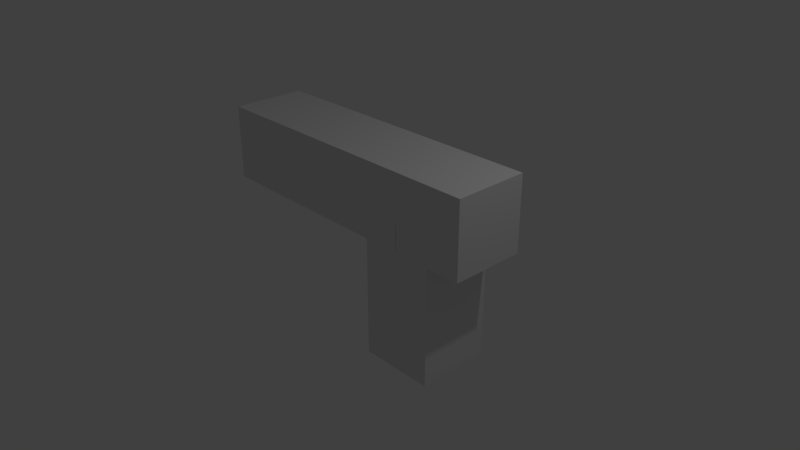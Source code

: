 # Source: Pistol.blend  (saved by Blender 2.79.0; exported with 4.5.12 LTS)
import bpy
from mathutils import Matrix  # noqa: F401  (used for matrix-valued properties, if any)

bpy.ops.wm.read_factory_settings(use_empty=True)
scene = bpy.context.scene
scene.name = 'Scene'

# ---- collections
col_collection_1 = bpy.data.collections.new('Collection 1'); scene.collection.children.link(col_collection_1)

# ---- world
world_world = bpy.data.worlds.new('World'); scene.world = world_world
world_world.color = (0.05088, 0.05088, 0.05088)
world_world.use_sun_shadow = False
world_world.sun_shadow_jitter_overblur = 0.0
world_world.cycles.sampling_method = 'MANUAL'

# ---- cameras
cam_camera = bpy.data.cameras.new('Camera')
cam_camera.clip_end = 100.0
cam_camera.lens = 35.0
cam_camera.sensor_width = 32.0
cam_camera.sensor_height = 18.0
cam_camera.ortho_scale = 7.314
cam_camera.dof.focus_distance = 0.0
cam_camera.dof.aperture_fstop = 128.0

# ---- lights
light_lamp = bpy.data.lights.new('Lamp', 'POINT')
light_lamp.transmission_factor = 0.0
light_lamp.cutoff_distance = 30.0
light_lamp.energy = 100.0
light_lamp.shadow_buffer_clip_start = 1.001
light_lamp.shadow_soft_size = 0.1
light_lamp.shadow_maximum_resolution = 0.006
light_lamp.use_absolute_resolution = True

# ---- meshes
me_cube_002 = bpy.data.meshes.new('Cube.002')
me_cube_002.from_pydata([(-1.0, -1.0, -1.0), (-1.0, -1.0, 1.0), (-1.0, 1.0, -1.0), (-1.0, 1.0, 1.0), (1.0, -1.0, -1.0), (1.0, -1.0, 1.0), (1.0, 1.0, -1.0), (1.0, 1.0, 1.0)], [], [(0, 1, 3, 2), (2, 3, 7, 6), (6, 7, 5, 4), (4, 5, 1, 0), (2, 6, 4, 0), (7, 3, 1, 5)])
me_cube_002.use_remesh_preserve_volume = False
me_cube_002.use_remesh_preserve_attributes = False
me_cube_002.use_mirror_vertex_groups = False
me_cube_002.update()
me_cube_001 = bpy.data.meshes.new('Cube.001')
me_cube_001.from_pydata([(-1.0, -1.0, -1.0), (-1.0, -1.0, 1.0), (-1.0, 1.0, -1.0), (-1.0, 1.0, 1.0), (1.0, -1.0, -1.0), (1.0, -1.0, 1.0), (1.0, 1.0, -1.0), (1.0, 1.0, 1.0)], [], [(0, 1, 3, 2), (2, 3, 7, 6), (6, 7, 5, 4), (4, 5, 1, 0), (2, 6, 4, 0), (7, 3, 1, 5)])
me_cube_001.use_remesh_preserve_volume = False
me_cube_001.use_remesh_preserve_attributes = False
me_cube_001.use_mirror_vertex_groups = False
me_cube_001.update()

# ---- objects
ob_cube_001 = bpy.data.objects.new('Cube.001', me_cube_002)
ob_cube = bpy.data.objects.new('Cube', me_cube_001)
ob_lamp = bpy.data.objects.new('Lamp', light_lamp)
ob_camera = bpy.data.objects.new('Camera', cam_camera)

# ---- transforms, parenting, visibility, modifiers, constraints
ob_cube_001.location = (1.036, 0.0, 0.0)
ob_cube_001.rotation_euler = (0.0, 0.0, 1.571)
ob_cube_001.scale = (0.5, 0.5, 1.0)
ob_cube_001.lineart.crease_threshold = 0.0
ob_cube.location = (0.0, 0.0, 1.103)
ob_cube.scale = (2.0, 0.5, 0.5)
ob_cube.lineart.crease_threshold = 0.0
ob_lamp.location = (4.076, 1.005, 5.904)
ob_lamp.rotation_euler = (0.6503, 0.05522, 1.866)
ob_lamp.lock_rotations_4d = False
ob_lamp.empty_display_type = 'ARROWS'
ob_lamp.color = (0.0, 0.0, 0.0, 0.0)
ob_lamp.lineart.crease_threshold = 0.0
ob_camera.location = (7.481, -6.508, 5.344)
ob_camera.rotation_euler = (1.109, 0.0, 0.8149)
ob_camera.lock_rotations_4d = False
ob_camera.empty_display_type = 'ARROWS'
ob_camera.color = (0.0, 0.0, 0.0, 0.0)
ob_camera.display_type = 'WIRE'
ob_camera.lineart.crease_threshold = 0.0

# ---- collection membership
col_collection_1.objects.link(ob_cube_001)
col_collection_1.objects.link(ob_cube)
col_collection_1.objects.link(ob_lamp)
col_collection_1.objects.link(ob_camera)

# ---- scene / render settings (as saved in the file)
scene.camera = ob_camera
scene.frame_start = 1; scene.frame_end = 250; scene.frame_set(1)
scene.render.engine = 'BLENDER_EEVEE_NEXT'
scene.render.resolution_percentage = 50
scene.render.dither_intensity = 0.0
scene.cycles.use_denoising = False
scene.cycles.samples = 128
scene.cycles.sampling_pattern = 'TABULATED_SOBOL'
scene.cycles.use_adaptive_sampling = False
scene.cycles.use_light_tree = False
scene.cycles.blur_glossy = 0.0
scene.cycles.sample_clamp_indirect = 0.0
scene.view_settings.view_transform = 'Standard'
bpy.context.view_layer.update()
